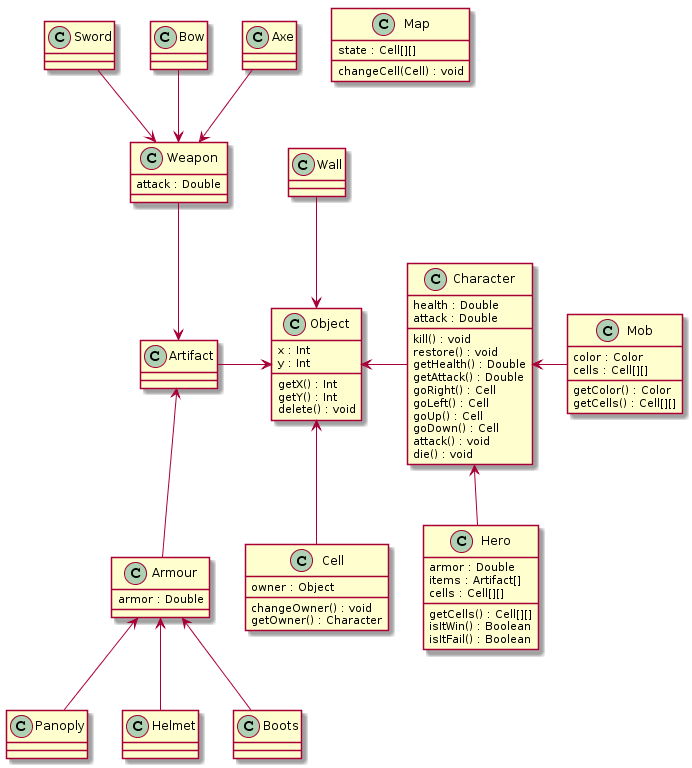

The diagram above was rendered by PlantUML. Its source (embedded in the PNG):
@startuml
class Object {
  x : Int
  y : Int
  getX() : Int
  getY() : Int
  delete() : void
}
class Character {
  health : Double
  attack : Double
  kill() : void
  restore() : void
  getHealth() : Double
  getAttack() : Double
  goRight() : Cell
  goLeft() : Cell
  goUp() : Cell
  goDown() : Cell
  attack() : void
  die() : void
}
Object <- Character
class Mob {
  color : Color
  cells : Cell[][]
  getColor() : Color
  getCells() : Cell[][]
}

Character <- Mob
class Hero {
  armor : Double
  items : Artifact[]
  cells : Cell[][]
  getCells() : Cell[][]
  isItWin() : Boolean
  isItFail() : Boolean
}
Character <-- Hero

class Cell {
  owner : Object
  changeOwner() : void
  getOwner() : Character
}
Object <-- Cell

class Wall {
}
Wall --> Object
class Map {
  state : Cell[][]
  changeCell(Cell) : void
}

class Artifact {
}
Artifact -> Object
Weapon --> Artifact
class Weapon {
  attack : Double
}
class Sword {
}
class Bow {
}
class Axe {
}
Sword --> Weapon
Bow --> Weapon
Axe --> Weapon
class Armour {
  armor : Double
}
Artifact <-- Armour
class Panoply {
}
class Helmet {
}
class Boots {
}
Armour <-- Panoply
Armour <-- Helmet
Armour <-- Boots
@enduml